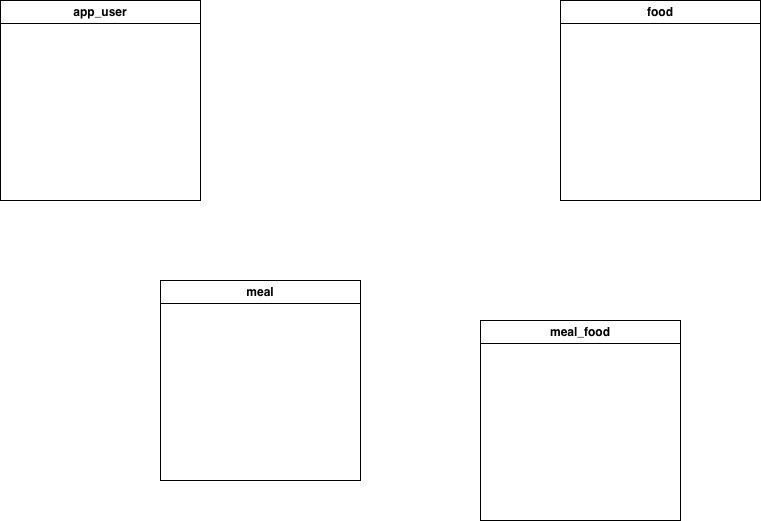

The diagram above was exported from draw.io. Its source (the exported page's mxGraphModel, read from the mxfile embedded in the PNG):
<mxGraphModel dx="1018" dy="744" grid="1" gridSize="10" guides="1" tooltips="1" connect="1" arrows="1" fold="1" page="1" pageScale="1" pageWidth="850" pageHeight="1100" background="none" math="0" shadow="0">
  <root>
    <mxCell id="0" />
    <mxCell id="1" parent="0" />
    <mxCell id="vrgbK9D7kJ6Y81UYXESn-1" value="app_user" style="swimlane;whiteSpace=wrap;html=1;" vertex="1" parent="1">
      <mxGeometry x="40" y="40" width="200" height="200" as="geometry" />
    </mxCell>
    <mxCell id="vrgbK9D7kJ6Y81UYXESn-2" value="food" style="swimlane;whiteSpace=wrap;html=1;" vertex="1" parent="1">
      <mxGeometry x="600" y="40" width="200" height="200" as="geometry" />
    </mxCell>
    <mxCell id="vrgbK9D7kJ6Y81UYXESn-3" value="meal" style="swimlane;whiteSpace=wrap;html=1;" vertex="1" parent="1">
      <mxGeometry x="200" y="320" width="200" height="200" as="geometry" />
    </mxCell>
    <mxCell id="vrgbK9D7kJ6Y81UYXESn-4" value="meal_food" style="swimlane;whiteSpace=wrap;html=1;" vertex="1" parent="1">
      <mxGeometry x="520" y="360" width="200" height="200" as="geometry" />
    </mxCell>
  </root>
</mxGraphModel>